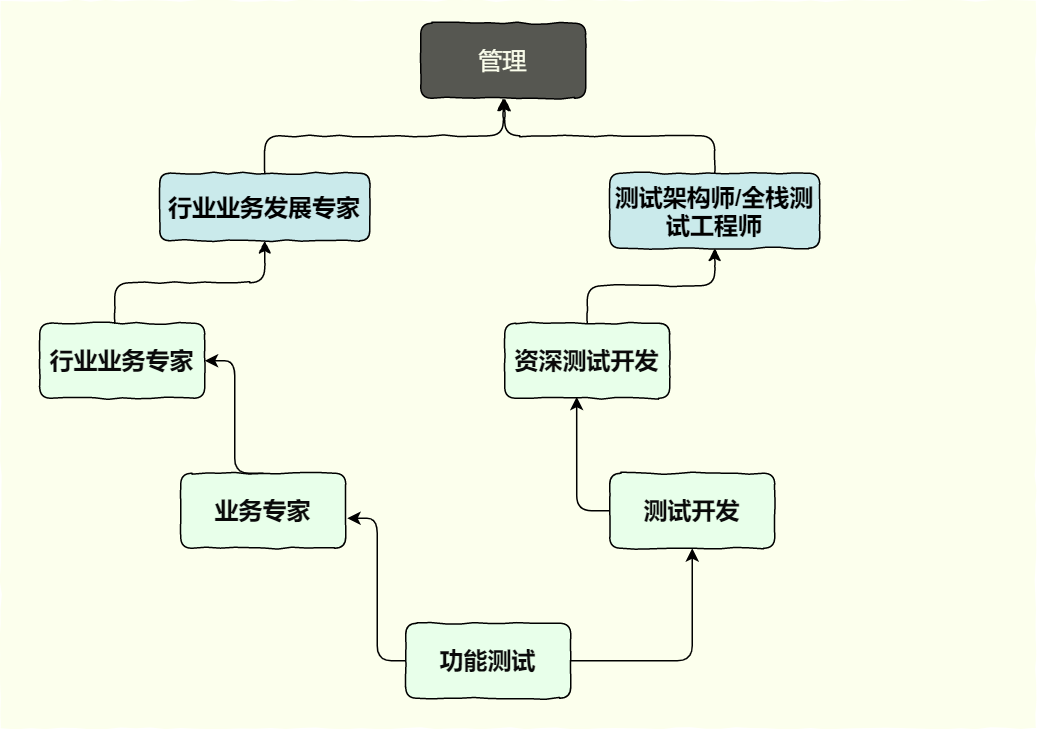

The diagram above was exported from draw.io. Its source (the exported page's mxGraphModel, read from the mxfile embedded in the PNG):
<mxGraphModel dx="1422" dy="762" grid="1" gridSize="10" guides="1" tooltips="1" connect="1" arrows="1" fold="1" page="1" pageScale="1" pageWidth="827" pageHeight="1169" math="0" shadow="0">
  <root>
    <mxCell id="0" />
    <mxCell id="1" parent="0" />
    <mxCell id="NZhhz63Quhja25S_tOwV-1" value="" style="rounded=0;whiteSpace=wrap;html=1;fillColor=#FCFFED;strokeColor=none;comic=1;" vertex="1" parent="1">
      <mxGeometry x="100" y="85" width="690" height="485" as="geometry" />
    </mxCell>
    <mxCell id="NZhhz63Quhja25S_tOwV-2" value="&lt;font color=&quot;#fcffed&quot;&gt;&lt;span style=&quot;font-size: 16px&quot;&gt;管理&lt;/span&gt;&lt;/font&gt;" style="rounded=1;whiteSpace=wrap;html=1;fillColor=#565751;comic=1;" vertex="1" parent="1">
      <mxGeometry x="380" y="100" width="110" height="50" as="geometry" />
    </mxCell>
    <mxCell id="NZhhz63Quhja25S_tOwV-3" value="&lt;font color=&quot;#0a0a0a&quot;&gt;&lt;span style=&quot;font-size: 16px&quot;&gt;&lt;b&gt;行业业务专家&lt;/b&gt;&lt;/span&gt;&lt;/font&gt;" style="rounded=1;whiteSpace=wrap;html=1;fillColor=#E8FFEA;comic=1;" vertex="1" parent="1">
      <mxGeometry x="126" y="300" width="110" height="50" as="geometry" />
    </mxCell>
    <mxCell id="NZhhz63Quhja25S_tOwV-4" value="&lt;font style=&quot;font-size: 16px&quot;&gt;&lt;b&gt;行业业务发展专家&lt;/b&gt;&lt;/font&gt;" style="rounded=1;whiteSpace=wrap;html=1;fillColor=#CAEAEB;comic=1;" vertex="1" parent="1">
      <mxGeometry x="206" y="200" width="140" height="45" as="geometry" />
    </mxCell>
    <mxCell id="NZhhz63Quhja25S_tOwV-5" value="&lt;font style=&quot;font-size: 16px&quot;&gt;&lt;b&gt;测试架构师/全栈测试工程师&lt;/b&gt;&lt;/font&gt;" style="rounded=1;whiteSpace=wrap;html=1;fillColor=#CAEAEB;comic=1;" vertex="1" parent="1">
      <mxGeometry x="506" y="200" width="140" height="50" as="geometry" />
    </mxCell>
    <mxCell id="NZhhz63Quhja25S_tOwV-6" value="&lt;font color=&quot;#0a0a0a&quot;&gt;&lt;span style=&quot;font-size: 16px&quot;&gt;&lt;b&gt;业务专家&lt;/b&gt;&lt;/span&gt;&lt;/font&gt;" style="rounded=1;whiteSpace=wrap;html=1;fillColor=#E8FFEA;comic=1;" vertex="1" parent="1">
      <mxGeometry x="220" y="400" width="110" height="50" as="geometry" />
    </mxCell>
    <mxCell id="NZhhz63Quhja25S_tOwV-7" value="&lt;font color=&quot;#0a0a0a&quot;&gt;&lt;span style=&quot;font-size: 16px&quot;&gt;&lt;b&gt;资深测试开发&lt;/b&gt;&lt;/span&gt;&lt;/font&gt;" style="rounded=1;whiteSpace=wrap;html=1;fillColor=#E8FFEA;comic=1;" vertex="1" parent="1">
      <mxGeometry x="436" y="300" width="110" height="50" as="geometry" />
    </mxCell>
    <mxCell id="NZhhz63Quhja25S_tOwV-8" value="&lt;font color=&quot;#0a0a0a&quot;&gt;&lt;span style=&quot;font-size: 16px&quot;&gt;&lt;b&gt;测试开发&lt;/b&gt;&lt;/span&gt;&lt;/font&gt;" style="rounded=1;whiteSpace=wrap;html=1;fillColor=#E8FFEA;comic=1;" vertex="1" parent="1">
      <mxGeometry x="506" y="400" width="110" height="50" as="geometry" />
    </mxCell>
    <mxCell id="NZhhz63Quhja25S_tOwV-9" value="" style="edgeStyle=elbowEdgeStyle;elbow=vertical;endArrow=none;html=1;exitX=0.5;exitY=1;exitDx=0;exitDy=0;entryX=0.5;entryY=0;entryDx=0;entryDy=0;comic=1;endFill=0;startArrow=classic;startFill=1;" edge="1" parent="1" source="NZhhz63Quhja25S_tOwV-2" target="NZhhz63Quhja25S_tOwV-4">
      <mxGeometry width="50" height="50" relative="1" as="geometry">
        <mxPoint x="396" y="460" as="sourcePoint" />
        <mxPoint x="446" y="410" as="targetPoint" />
      </mxGeometry>
    </mxCell>
    <mxCell id="NZhhz63Quhja25S_tOwV-10" value="" style="edgeStyle=elbowEdgeStyle;elbow=vertical;endArrow=none;html=1;exitX=0.5;exitY=1;exitDx=0;exitDy=0;comic=1;endFill=0;startArrow=classic;startFill=1;" edge="1" parent="1" target="NZhhz63Quhja25S_tOwV-5">
      <mxGeometry width="50" height="50" relative="1" as="geometry">
        <mxPoint x="436" y="150" as="sourcePoint" />
        <mxPoint x="277" y="200" as="targetPoint" />
      </mxGeometry>
    </mxCell>
    <mxCell id="NZhhz63Quhja25S_tOwV-11" value="" style="edgeStyle=elbowEdgeStyle;elbow=vertical;endArrow=none;html=1;exitX=0.5;exitY=1;exitDx=0;exitDy=0;comic=1;startArrow=classic;startFill=1;endFill=0;" edge="1" parent="1" source="NZhhz63Quhja25S_tOwV-4">
      <mxGeometry width="50" height="50" relative="1" as="geometry">
        <mxPoint x="296" y="245" as="sourcePoint" />
        <mxPoint x="176" y="300" as="targetPoint" />
      </mxGeometry>
    </mxCell>
    <mxCell id="NZhhz63Quhja25S_tOwV-13" value="" style="edgeStyle=elbowEdgeStyle;elbow=vertical;endArrow=none;html=1;exitX=0.5;exitY=1;exitDx=0;exitDy=0;entryX=0.5;entryY=0;entryDx=0;entryDy=0;comic=1;endFill=0;startArrow=classic;startFill=1;" edge="1" parent="1" target="NZhhz63Quhja25S_tOwV-7">
      <mxGeometry width="50" height="50" relative="1" as="geometry">
        <mxPoint x="576" y="250" as="sourcePoint" />
        <mxPoint x="476" y="305" as="targetPoint" />
      </mxGeometry>
    </mxCell>
    <mxCell id="NZhhz63Quhja25S_tOwV-15" value="&lt;font color=&quot;#0a0a0a&quot;&gt;&lt;span style=&quot;font-size: 16px&quot;&gt;&lt;b&gt;功能测试&lt;/b&gt;&lt;/span&gt;&lt;/font&gt;" style="rounded=1;whiteSpace=wrap;html=1;fillColor=#E8FFEA;comic=1;" vertex="1" parent="1">
      <mxGeometry x="370" y="500" width="110" height="50" as="geometry" />
    </mxCell>
    <mxCell id="NZhhz63Quhja25S_tOwV-20" value="" style="edgeStyle=elbowEdgeStyle;elbow=horizontal;endArrow=none;html=1;entryX=0.5;entryY=0;entryDx=0;entryDy=0;endFill=0;startArrow=classic;startFill=1;" edge="1" parent="1" source="NZhhz63Quhja25S_tOwV-3" target="NZhhz63Quhja25S_tOwV-6">
      <mxGeometry width="50" height="50" relative="1" as="geometry">
        <mxPoint x="270" y="370" as="sourcePoint" />
        <mxPoint x="290" y="410" as="targetPoint" />
      </mxGeometry>
    </mxCell>
    <mxCell id="NZhhz63Quhja25S_tOwV-21" value="" style="edgeStyle=elbowEdgeStyle;elbow=horizontal;endArrow=none;html=1;entryX=0;entryY=0.5;entryDx=0;entryDy=0;endFill=0;startArrow=classic;startFill=1;" edge="1" parent="1" target="NZhhz63Quhja25S_tOwV-15">
      <mxGeometry width="50" height="50" relative="1" as="geometry">
        <mxPoint x="331" y="430" as="sourcePoint" />
        <mxPoint x="370" y="505" as="targetPoint" />
      </mxGeometry>
    </mxCell>
    <mxCell id="NZhhz63Quhja25S_tOwV-22" value="" style="edgeStyle=segmentEdgeStyle;endArrow=classic;html=1;exitX=1;exitY=0.5;exitDx=0;exitDy=0;" edge="1" parent="1" source="NZhhz63Quhja25S_tOwV-15" target="NZhhz63Quhja25S_tOwV-8">
      <mxGeometry width="50" height="50" relative="1" as="geometry">
        <mxPoint x="600" y="530" as="sourcePoint" />
        <mxPoint x="650" y="480" as="targetPoint" />
      </mxGeometry>
    </mxCell>
    <mxCell id="NZhhz63Quhja25S_tOwV-23" value="" style="edgeStyle=segmentEdgeStyle;endArrow=classic;html=1;exitX=0;exitY=0.5;exitDx=0;exitDy=0;entryX=0.436;entryY=0.98;entryDx=0;entryDy=0;entryPerimeter=0;" edge="1" parent="1" source="NZhhz63Quhja25S_tOwV-8" target="NZhhz63Quhja25S_tOwV-7">
      <mxGeometry width="50" height="50" relative="1" as="geometry">
        <mxPoint x="620" y="462.5" as="sourcePoint" />
        <mxPoint x="701" y="387.5" as="targetPoint" />
      </mxGeometry>
    </mxCell>
  </root>
</mxGraphModel>